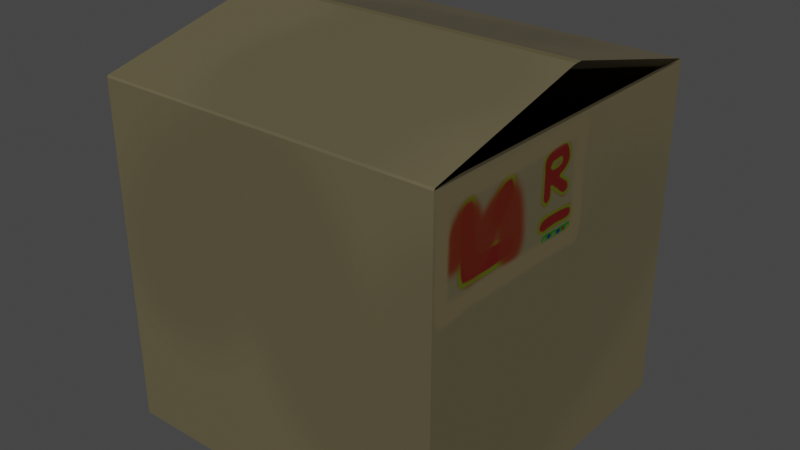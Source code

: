 # Source: CardboardBox.blend  (saved by Blender 3.0.42; exported with 4.5.12 LTS)
import bpy
from mathutils import Matrix  # noqa: F401  (used for matrix-valued properties, if any)

bpy.ops.wm.read_factory_settings(use_empty=True)
scene = bpy.context.scene
scene.name = 'Scene'

# ---- collections
col_collection = bpy.data.collections.new('Collection'); scene.collection.children.link(col_collection)

# ---- images (referenced by path relative to the original .blend; pixels are not part of the script)
import os
ASSET_DIR = os.environ.get("B2B_ASSET_DIR", "")  # directory of the original .blend (textures are referenced by path, not embedded)
HERE = os.path.dirname(os.path.abspath(__file__))  # packed textures are extracted next to this script under _unpacked/

def load_image(name, relpath, width, height, colorspace="sRGB"):
    """Load a texture the original file referenced (path relative to the .blend, or extracted next to this script)."""
    p = next((c for c in (os.path.join(HERE, relpath), os.path.join(ASSET_DIR, relpath)) if relpath and os.path.exists(c)), "")
    if p:
        img = bpy.data.images.load(p, check_existing=True)
        img.name = name
    else:  # same state as the original file: an image datablock whose file is absent (Cycles renders it pink)
        img = bpy.data.images.new(name, width, height)
        img.source = "FILE"
        img.filepath = "//" + (relpath or name)
    img.colorspace_settings.name = colorspace
    return img
img_cardboardbox = load_image('CardboardBox', '_unpacked/CardboardBox.52e71173.png', 2048, 2048, 'sRGB')

# ---- materials (node trees are filled in below, after node groups)
mat_material = bpy.data.materials.new('Material')
mat_material.alpha_threshold = 0.0
mat_material.use_transparent_shadow = False
mat_material.line_color = (0.0, 0.0, 0.0, 1.0)

# ---- material node trees
mat_material.use_nodes = True; mat_material.node_tree.nodes.clear()
_N = mat_material.node_tree.nodes; _L = mat_material.node_tree.links
n0 = _N.new('ShaderNodeOutputMaterial'); n0.name = 'Material Output'; n0.location = (300, 300)
n1 = _N.new('ShaderNodeBsdfPrincipled'); n1.name = 'Principled BSDF'; n1.location = (10, 300)
n1.distribution = 'GGX'
n1.subsurface_method = 'RANDOM_WALK_SKIN'
n1.inputs[2].default_value = 0.4
n1.inputs[3].default_value = 1.45
n1.inputs[27].default_value = (0.0, 0.0, 0.0, 1.0)
n1.inputs[28].default_value = 1.0
n2 = _N.new('ShaderNodeTexImage'); n2.name = 'Image Texture'; n2.location = (-407, 108)
n2.image = img_cardboardbox
_L.new(n1.outputs[0], n0.inputs[0])
_L.new(n2.outputs[0], n1.inputs[0])
n0.is_active_output = True

# ---- world
world_world = bpy.data.worlds.new('World'); scene.world = world_world
world_world.use_nodes = True; world_world.node_tree.nodes.clear()
_N = world_world.node_tree.nodes; _L = world_world.node_tree.links
n0 = _N.new('ShaderNodeOutputWorld'); n0.name = 'World Output'; n0.location = (300, 300)
n1 = _N.new('ShaderNodeBackground'); n1.name = 'Background'; n1.location = (10, 300)
n1.inputs[0].default_value = (0.05088, 0.05088, 0.05088, 1.0)
_L.new(n1.outputs[0], n0.inputs[0])
n0.is_active_output = True
world_world.color = (0.05088, 0.05088, 0.05088)
world_world.use_sun_shadow = False
world_world.sun_shadow_jitter_overblur = 0.0

# ---- meshes
me_cube = bpy.data.meshes.new('Cube')
me_cube.from_pydata([(0.3022, -0.2998, 0.4797), (0.3022, -0.3022, -0.1218), (-0.3022, -0.2998, 0.4797), (-0.3022, -0.3022, -0.1218), (0.3022, -0.006435, 0.5525), (-0.3022, -0.006435, 0.5525), (-0.3022, -0.3022, 0.4765), (0.3022, -0.3022, 0.4765), (0.3022, 0.2998, 0.4797), (0.3022, 0.3022, -0.1218), (-0.3022, 0.2998, 0.4797), (-0.3022, 0.3022, -0.1218), (0.3022, 0.006435, 0.5525), (-0.3022, 0.006435, 0.5525), (-0.3022, 0.3022, 0.4765), (0.3022, 0.3022, 0.4765), (-0.2818, -0.2818, -0.09238), (-0.2818, -0.2818, 0.4655), (-0.2818, -0.2795, 0.4684), (0.2818, -0.2818, 0.4655), (0.2818, -0.2818, -0.09238), (0.2818, -0.2795, 0.4684), (0.2818, -0.005999, 0.5362), (-0.2818, -0.005999, 0.5362), (-0.2818, 0.2818, -0.09238), (-0.2818, 0.2818, 0.4655), (-0.2818, 0.2795, 0.4684), (0.2818, 0.2818, 0.4655), (0.2818, 0.2818, -0.09238), (0.2818, 0.2795, 0.4684), (0.2818, 0.005999, 0.5362), (-0.2818, 0.005999, 0.5362)], [], [(4, 5, 2, 0), (7, 0, 2, 6), (1, 9, 15, 7), (19, 27, 28, 20), (11, 3, 6, 14), (1, 7, 6, 3), (12, 8, 10, 13), (15, 14, 10, 8), (9, 11, 14, 15), (22, 21, 18, 23), (19, 17, 18, 21), (3, 11, 9, 1), (19, 7, 15, 27), (24, 25, 17, 16), (20, 16, 17, 19), (30, 31, 26, 29), (27, 29, 26, 25), (28, 27, 25, 24), (13, 31, 30, 12), (14, 25, 26, 10), (4, 22, 23, 5), (0, 21, 22, 4), (8, 29, 27, 15), (7, 19, 21, 0), (5, 23, 18, 2), (12, 30, 29, 8), (6, 17, 25, 14), (10, 26, 31, 13), (2, 18, 17, 6), (16, 20, 28, 24)])
_uv = me_cube.uv_layers.new(name='UVMap')
_uv.uv.foreach_set('vector', [0.2657, 0.7757, 0.5303, 0.7757, 0.5303, 0.908, 0.2657, 0.908, 0.9235, 0.6911, 0.9207, 0.6911, 0.9207, 0.5283, 0.9235, 0.5283, 0.5303, 0.2622, 0.2657, 0.2622, 0.2657, 0.0003717, 0.5303, 0.0003717, 0.7555, 0.5276, 0.7555, 0.2809, 0.9996, 0.2809, 0.9996, 0.5276, 0.7929, 0.0003717, 0.7929, 0.2649, 0.531, 0.2649, 0.531, 0.0003717, 0.2649, 0.2657, 0.2649, 0.5276, 0.0003717, 0.5276, 0.0003717, 0.2657, 0.8903, 0.7929, 0.758, 0.7929, 0.758, 0.5283, 0.8903, 0.5283, 0.9207, 0.8547, 0.9207, 0.6919, 0.9236, 0.6919, 0.9236, 0.8547, 0.0003717, 0.5283, 0.2649, 0.5283, 0.2649, 0.7902, 0.0003717, 0.7902, 0.247, 0.7909, 0.247, 0.9142, 0.0003717, 0.9142, 0.0003717, 0.7909, 0.5792, 0.9275, 0.5792, 0.7757, 0.5819, 0.7757, 0.5819, 0.9275, 0.2649, 0.0003717, 0.2649, 0.2649, 0.0003717, 0.2649, 0.0003717, 0.0003717, 0.891, 0.5372, 0.9012, 0.5283, 0.9012, 0.7929, 0.891, 0.7839, 0.5098, 0.5276, 0.2657, 0.5276, 0.2657, 0.2809, 0.5098, 0.2809, 0.7573, 0.5283, 0.7573, 0.775, 0.5131, 0.775, 0.5131, 0.5283, 0.9169, 0.0003717, 0.9169, 0.247, 0.7936, 0.247, 0.7936, 0.0003717, 0.9269, 0.6801, 0.9243, 0.6801, 0.9243, 0.5283, 0.9269, 0.5283, 0.7547, 0.5276, 0.5106, 0.5276, 0.5106, 0.2809, 0.7547, 0.2809, 0.9129, 0.5283, 0.92, 0.5372, 0.92, 0.7839, 0.9129, 0.7929, 0.2657, 0.2801, 0.2658, 0.2666, 0.2674, 0.2664, 0.2674, 0.2799, 0.9248, 0.2649, 0.9177, 0.256, 0.9177, 0.00932, 0.9248, 0.0003717, 0.5664, 0.908, 0.5551, 0.9006, 0.5551, 0.7772, 0.5664, 0.7757, 0.2749, 0.2666, 0.2749, 0.2801, 0.2732, 0.2799, 0.2731, 0.2664, 0.2682, 0.2801, 0.2683, 0.2666, 0.2699, 0.2664, 0.2699, 0.2799, 0.5785, 0.908, 0.5672, 0.9065, 0.5672, 0.7831, 0.5785, 0.7757, 0.531, 0.7757, 0.5423, 0.7772, 0.5423, 0.9006, 0.531, 0.908, 0.9121, 0.7929, 0.9019, 0.7839, 0.9019, 0.5372, 0.9121, 0.5283, 0.5544, 0.908, 0.5431, 0.9006, 0.5431, 0.7772, 0.5544, 0.7757, 0.2724, 0.2666, 0.2724, 0.2801, 0.2708, 0.2799, 0.2706, 0.2664, 0.2657, 0.775, 0.2657, 0.5283, 0.5124, 0.5283, 0.5124, 0.775])
me_cube.materials.append(mat_material)
me_cube.use_remesh_preserve_volume = False
me_cube.use_remesh_preserve_attributes = False
me_cube.use_mirror_vertex_groups = False
me_cube.update()

# ---- objects
ob_cube = bpy.data.objects.new('Cube', me_cube)

# ---- transforms, parenting, visibility, modifiers, constraints
ob_cube.location = (0.0, 0.0, 0.0)
ob_cube.lock_rotations_4d = False
ob_cube.empty_display_type = 'ARROWS'
ob_cube.lineart.crease_threshold = 0.0

# ---- collection membership
col_collection.objects.link(ob_cube)

# ---- scene / render settings (as saved in the file)
scene.frame_start = 1; scene.frame_end = 250; scene.frame_set(1)
scene.render.engine = 'BLENDER_EEVEE_NEXT'
scene.cycles.sampling_pattern = 'TABULATED_SOBOL'
scene.cycles.use_light_tree = False
scene.view_settings.view_transform = 'Filmic'
bpy.context.view_layer.update()

# ---- added for rendering (the .blend has no active camera and no usable light): camera, sun
cam_auto = bpy.data.cameras.new('AutoCamera')
cam_auto.lens = 50.0
cam_auto.sensor_width = 36.0
cam_auto.clip_end = 1000.0
ob_auto_camera = bpy.data.objects.new('AutoCamera', cam_auto)
scene.collection.objects.link(ob_auto_camera)
ob_auto_camera.location = (1.00735, -1.20882, 1.02122)
ob_auto_camera.rotation_euler = (1.09748, -7.21219e-08, 0.694738)
scene.camera = ob_auto_camera
light_auto_sun = bpy.data.lights.new('AutoSun', 'SUN')
light_auto_sun.energy = 3.0
light_auto_sun.angle = 0.0523599
ob_auto_sun = bpy.data.objects.new('AutoSun', light_auto_sun)
scene.collection.objects.link(ob_auto_sun)
ob_auto_sun.rotation_euler = (0.872665, 0.174533, 0.523599)
bpy.context.view_layer.update()
